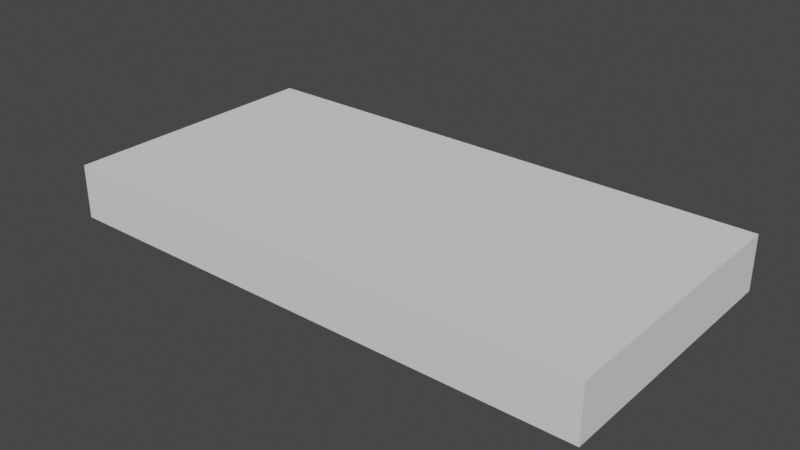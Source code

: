 # Source: mesh.blend  (saved by Blender 2.80.74; exported with 4.5.12 LTS)
import bpy
from mathutils import Matrix  # noqa: F401  (used for matrix-valued properties, if any)

bpy.ops.wm.read_factory_settings(use_empty=True)
scene = bpy.context.scene
scene.name = 'Scene'

# ---- collections
col_collection = bpy.data.collections.new('Collection'); scene.collection.children.link(col_collection)

# ---- world
world_world = bpy.data.worlds.new('World'); scene.world = world_world
world_world.use_nodes = True; world_world.node_tree.nodes.clear()
_N = world_world.node_tree.nodes; _L = world_world.node_tree.links
n0 = _N.new('ShaderNodeOutputWorld'); n0.name = 'World Output'; n0.location = (300, 300)
n1 = _N.new('ShaderNodeBackground'); n1.name = 'Background'; n1.location = (10, 300)
n1.inputs[0].default_value = (0.05088, 0.05088, 0.05088, 1.0)
_L.new(n1.outputs[0], n0.inputs[0])
n0.is_active_output = True
world_world.color = (0.05088, 0.05088, 0.05088)
world_world.use_sun_shadow = False
world_world.sun_shadow_jitter_overblur = 0.0

# ---- meshes
me_8ec62d_top_0_000 = bpy.data.meshes.new('8ec62d_top_0.000')
me_8ec62d_top_0_000.from_pydata([(-0.508, -0.254, -0.0127), (-0.508, -0.254, 0.0127), (-0.508, 0.254, -0.0127), (-0.508, 0.254, 0.0127), (0.508, -0.254, -0.0127), (0.508, -0.254, 0.0127), (0.508, 0.254, -0.0127), (0.508, 0.254, 0.0127)], [], [(1, 2, 0), (3, 6, 2), (7, 4, 6), (5, 0, 4), (6, 0, 2), (3, 5, 7), (1, 3, 2), (3, 7, 6), (7, 5, 4), (5, 1, 0), (6, 4, 0), (3, 1, 5)])
_uv = me_8ec62d_top_0_000.uv_layers.new(name='Cube_001-mesh-map-0')
_uv.uv.foreach_set('vector', [0.625, 0.0, 0.375, 0.25, 0.375, 0.0, 0.625, 0.25, 0.375, 0.5, 0.375, 0.25, 0.625, 0.5, 0.375, 0.75, 0.375, 0.5, 0.625, 0.75, 0.375, 1.0, 0.375, 0.75, 0.375, 0.5, 0.125, 0.75, 0.125, 0.5, 0.875, 0.5, 0.625, 0.75, 0.625, 0.5, 0.625, 0.0, 0.625, 0.25, 0.375, 0.25, 0.625, 0.25, 0.625, 0.5, 0.375, 0.5, 0.625, 0.5, 0.625, 0.75, 0.375, 0.75, 0.625, 0.75, 0.625, 1.0, 0.375, 1.0, 0.375, 0.5, 0.375, 0.75, 0.125, 0.75, 0.875, 0.5, 0.875, 0.75, 0.625, 0.75])
me_8ec62d_top_0_000.use_remesh_preserve_volume = False
me_8ec62d_top_0_000.use_remesh_preserve_attributes = False
me_8ec62d_top_0_000.use_mirror_vertex_groups = False
me_8ec62d_top_0_000.update()

# ---- objects
ob_8ec62d_top_0_000 = bpy.data.objects.new('8ec62d_top_0.000', me_8ec62d_top_0_000)
ob_8ec62d_sock_corner_0_000 = bpy.data.objects.new('8ec62d_sock_corner_0.000', None)
ob_8ec62d_sock_corner_3_000 = bpy.data.objects.new('8ec62d_sock_corner_3.000', None)
ob_8ec62d_sock_corner_1_000 = bpy.data.objects.new('8ec62d_sock_corner_1.000', None)
ob_8ec62d_sock_corner_2_000 = bpy.data.objects.new('8ec62d_sock_corner_2.000', None)
ob_8ec62d_sock_center_0_000 = bpy.data.objects.new('8ec62d_sock_center_0.000', None)
ob_8ec62d_sock_side_0_000 = bpy.data.objects.new('8ec62d_sock_side_0.000', None)
ob_8ec62d_sock_side_1_000 = bpy.data.objects.new('8ec62d_sock_side_1.000', None)
ob_8ec62d_sock_side_2_000 = bpy.data.objects.new('8ec62d_sock_side_2.000', None)
ob_8ec62d_sock_side_3_000 = bpy.data.objects.new('8ec62d_sock_side_3.000', None)
ob_8ec62d_plug_top_0_000 = bpy.data.objects.new('8ec62d_plug_top_0.000', None)

# ---- transforms, parenting, visibility, modifiers, constraints
ob_8ec62d_top_0_000.parent = ob_8ec62d_plug_top_0_000
ob_8ec62d_top_0_000.matrix_parent_inverse = Matrix(((1.0, -0.0, 0.0, -0.0), (-0.0, 1.0, -0.0, 0.0), (0.0, -0.0, 1.0, -0.0508), (-0.0, 0.0, -0.0, 1.0)))
ob_8ec62d_top_0_000.location = (0.0, 0.0, 0.0)
ob_8ec62d_top_0_000.scale = (1.0, 1.0, 4.0)
ob_8ec62d_top_0_000.lineart.crease_threshold = 0.0
ob_8ec62d_sock_corner_0_000.parent = ob_8ec62d_top_0_000
ob_8ec62d_sock_corner_0_000.location = (0.4826, 0.2286, 0.0)
ob_8ec62d_sock_corner_0_000.lineart.crease_threshold = 0.0
ob_8ec62d_sock_corner_3_000.parent = ob_8ec62d_top_0_000
ob_8ec62d_sock_corner_3_000.location = (0.4826, -0.2286, 0.0)
ob_8ec62d_sock_corner_3_000.lineart.crease_threshold = 0.0
ob_8ec62d_sock_corner_1_000.parent = ob_8ec62d_top_0_000
ob_8ec62d_sock_corner_1_000.location = (-0.4826, 0.2286, 0.0)
ob_8ec62d_sock_corner_1_000.lineart.crease_threshold = 0.0
ob_8ec62d_sock_corner_2_000.parent = ob_8ec62d_top_0_000
ob_8ec62d_sock_corner_2_000.location = (-0.4826, -0.2286, 0.0)
ob_8ec62d_sock_corner_2_000.lineart.crease_threshold = 0.0
ob_8ec62d_sock_center_0_000.parent = ob_8ec62d_top_0_000
ob_8ec62d_sock_center_0_000.location = (0.0, 0.0, 0.0)
ob_8ec62d_sock_center_0_000.lineart.crease_threshold = 0.0
ob_8ec62d_sock_side_0_000.parent = ob_8ec62d_top_0_000
ob_8ec62d_sock_side_0_000.location = (0.4064, 0.2286, 0.0)
ob_8ec62d_sock_side_0_000.lineart.crease_threshold = 0.0
ob_8ec62d_sock_side_1_000.parent = ob_8ec62d_top_0_000
ob_8ec62d_sock_side_1_000.location = (-0.4064, 0.2286, 0.0)
ob_8ec62d_sock_side_1_000.lineart.crease_threshold = 0.0
ob_8ec62d_sock_side_2_000.parent = ob_8ec62d_top_0_000
ob_8ec62d_sock_side_2_000.location = (0.4064, -0.2286, 0.0)
ob_8ec62d_sock_side_2_000.lineart.crease_threshold = 0.0
ob_8ec62d_sock_side_3_000.parent = ob_8ec62d_top_0_000
ob_8ec62d_sock_side_3_000.location = (-0.4064, -0.2286, 0.0)
ob_8ec62d_sock_side_3_000.lineart.crease_threshold = 0.0
ob_8ec62d_plug_top_0_000.location = (0.0, 0.0, 0.0508)
ob_8ec62d_plug_top_0_000.lineart.crease_threshold = 0.0

# ---- collection membership
col_collection.objects.link(ob_8ec62d_top_0_000)
col_collection.objects.link(ob_8ec62d_sock_corner_0_000)
col_collection.objects.link(ob_8ec62d_sock_corner_3_000)
col_collection.objects.link(ob_8ec62d_sock_corner_1_000)
col_collection.objects.link(ob_8ec62d_sock_corner_2_000)
col_collection.objects.link(ob_8ec62d_sock_center_0_000)
col_collection.objects.link(ob_8ec62d_sock_side_0_000)
col_collection.objects.link(ob_8ec62d_sock_side_1_000)
col_collection.objects.link(ob_8ec62d_sock_side_2_000)
col_collection.objects.link(ob_8ec62d_sock_side_3_000)
col_collection.objects.link(ob_8ec62d_plug_top_0_000)

# ---- scene / render settings (as saved in the file)
scene.frame_start = 1; scene.frame_end = 250; scene.frame_set(1)
scene.render.engine = 'BLENDER_EEVEE_NEXT'
scene.cycles.use_denoising = False
scene.cycles.samples = 128
scene.cycles.sampling_pattern = 'TABULATED_SOBOL'
scene.cycles.use_adaptive_sampling = False
scene.cycles.use_light_tree = False
scene.view_settings.view_transform = 'Filmic'
bpy.context.view_layer.update()

# ---- added for rendering (the .blend has no active camera and no usable light): camera, sun
cam_auto = bpy.data.cameras.new('AutoCamera')
cam_auto.lens = 50.0
cam_auto.sensor_width = 36.0
cam_auto.clip_end = 1000.0
ob_auto_camera = bpy.data.objects.new('AutoCamera', cam_auto)
scene.collection.objects.link(ob_auto_camera)
ob_auto_camera.location = (1.05518, -1.26621, 0.844143)
ob_auto_camera.rotation_euler = (1.09748, -7.21219e-08, 0.694738)
scene.camera = ob_auto_camera
light_auto_sun = bpy.data.lights.new('AutoSun', 'SUN')
light_auto_sun.energy = 3.0
light_auto_sun.angle = 0.0523599
ob_auto_sun = bpy.data.objects.new('AutoSun', light_auto_sun)
scene.collection.objects.link(ob_auto_sun)
ob_auto_sun.rotation_euler = (0.872665, 0.174533, 0.523599)
bpy.context.view_layer.update()

